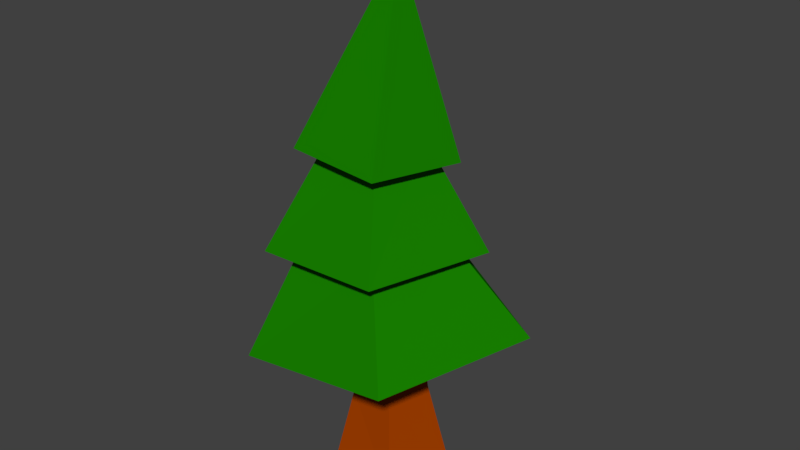 # Source: Tanne01.blend  (saved by Blender 2.79.0; exported with 4.5.12 LTS)
import bpy
from mathutils import Matrix  # noqa: F401  (used for matrix-valued properties, if any)

bpy.ops.wm.read_factory_settings(use_empty=True)
scene = bpy.context.scene
scene.name = 'Scene'

# ---- collections
col_collection_1 = bpy.data.collections.new('Collection 1'); scene.collection.children.link(col_collection_1)

# ---- materials (node trees are filled in below, after node groups)
mat_blatt = bpy.data.materials.new('Blatt')
mat_blatt.alpha_threshold = 0.0
mat_blatt.use_transparent_shadow = False
mat_blatt.diffuse_color = (0.008972, 0.214, 0.0, 1.0)
mat_blatt.roughness = 0.5
mat_blatt.specular_intensity = 0.0
mat_stamm = bpy.data.materials.new('Stamm')
mat_stamm.alpha_threshold = 0.0
mat_stamm.use_transparent_shadow = False
mat_stamm.diffuse_color = (0.3588, 0.04973, 0.0, 1.0)
mat_stamm.roughness = 0.5

# ---- material node trees

# ---- world
world_world = bpy.data.worlds.new('World'); scene.world = world_world
world_world.color = (0.05088, 0.05088, 0.05088)
world_world.use_sun_shadow = False
world_world.sun_shadow_jitter_overblur = 0.0
world_world.cycles.sampling_method = 'MANUAL'

# ---- meshes
me_cylinder = bpy.data.meshes.new('Cylinder')
me_cylinder.from_pydata([(-0.04108, 2.227, 0.0), (-0.113, 1.357, 3.272), (2.077, 0.6882, 0.0), (1.169, 0.4192, 3.44), (1.268, -1.802, 0.0), (0.679, -1.097, 3.376), (-1.35, -1.802, 0.0), (-0.905, -1.097, 3.168), (-2.159, 0.6882, 0.0), (-1.395, 0.4192, 3.103), (-0.3055, 1.107, 6.269), (0.7367, 0.3419, 6.469), (0.3386, -0.8952, 6.392), (-0.9495, -0.8952, 6.145), (-1.348, 0.3419, 6.068), (-0.1387, 4.928, 5.602), (4.502, 1.523, 6.255), (2.73, -3.987, 6.005), (-3.007, -3.987, 5.198), (-4.78, 1.523, 4.949), (-0.646, 2.487, 9.174), (1.717, 0.7684, 9.257), (0.8147, -2.012, 9.225), (-2.107, -2.012, 9.122), (-3.009, 0.7684, 9.09), (-0.6368, 3.814, 8.913), (2.989, 1.179, 9.04), (1.604, -3.086, 8.992), (-2.877, -3.086, 8.833), (-4.262, 1.179, 8.785), (-0.5545, 1.537, 12.75), (0.9023, 0.4749, 12.64), (0.3459, -1.243, 12.68), (-1.455, -1.243, 12.83), (-2.011, 0.4749, 12.87), (-0.5974, 2.751, 12.22), (2.011, 0.8501, 12.01), (1.014, -2.226, 12.09), (-2.209, -2.226, 12.35), (-3.206, 0.8501, 12.43), (0.2181, -1.101e-06, 18.56)], [], [(0, 1, 3, 2), (2, 3, 5, 4), (4, 5, 7, 6), (5, 3, 11, 12), (6, 7, 9, 8), (8, 9, 1, 0), (0, 2, 4, 6, 8), (14, 13, 18, 19), (1, 9, 14, 10), (3, 1, 10, 11), (7, 5, 12, 13), (9, 7, 13, 14), (15, 19, 24, 20), (12, 11, 16, 17), (10, 14, 19, 15), (13, 12, 17, 18), (11, 10, 15, 16), (24, 23, 28, 29), (18, 17, 22, 23), (16, 15, 20, 21), (19, 18, 23, 24), (17, 16, 21, 22), (25, 29, 34, 30), (22, 21, 26, 27), (20, 24, 29, 25), (23, 22, 27, 28), (21, 20, 25, 26), (34, 33, 38, 39), (28, 27, 32, 33), (26, 25, 30, 31), (29, 28, 33, 34), (27, 26, 31, 32), (35, 39, 40), (32, 31, 36, 37), (30, 34, 39, 35), (33, 32, 37, 38), (31, 30, 35, 36), (38, 37, 40), (36, 35, 40), (39, 38, 40), (37, 36, 40), (11, 12, 13, 14, 10)])
me_cylinder.polygons.foreach_set('material_index', [1, 1, 1, 1, 1, 1, 1, 0, 1, 1, 1, 1, 0, 0, 0, 0, 0, 0, 0, 0, 0, 0, 0, 0, 0, 0, 0, 0, 0, 0, 0, 0, 0, 0, 0, 0, 0, 0, 0, 0, 0, 0])
me_cylinder.materials.append(mat_blatt)
me_cylinder.materials.append(mat_stamm)
me_cylinder.use_remesh_preserve_volume = False
me_cylinder.use_remesh_preserve_attributes = False
me_cylinder.use_mirror_vertex_groups = False
me_cylinder.update()

# ---- objects
ob_cylinder = bpy.data.objects.new('Cylinder', me_cylinder)

# ---- transforms, parenting, visibility, modifiers, constraints
ob_cylinder.location = (0.0, 0.0, 0.0)
ob_cylinder.lineart.crease_threshold = 0.0

# ---- collection membership
col_collection_1.objects.link(ob_cylinder)

# ---- scene / render settings (as saved in the file)
scene.frame_start = 1; scene.frame_end = 250; scene.frame_set(1)
scene.render.engine = 'BLENDER_EEVEE_NEXT'
scene.render.resolution_percentage = 50
scene.render.dither_intensity = 0.0
scene.cycles.use_denoising = False
scene.cycles.samples = 128
scene.cycles.sampling_pattern = 'TABULATED_SOBOL'
scene.cycles.use_adaptive_sampling = False
scene.cycles.use_light_tree = False
scene.cycles.blur_glossy = 0.0
scene.cycles.sample_clamp_indirect = 0.0
scene.view_settings.view_transform = 'Standard'
bpy.context.view_layer.update()

# ---- added for rendering (the .blend has no active camera and no usable light): camera, sun
cam_auto = bpy.data.cameras.new('AutoCamera')
cam_auto.lens = 50.0
cam_auto.sensor_width = 36.0
cam_auto.clip_end = 1000.0
ob_auto_camera = bpy.data.objects.new('AutoCamera', cam_auto)
scene.collection.objects.link(ob_auto_camera)
ob_auto_camera.location = (20.7602, -24.6081, 26.0006)
ob_auto_camera.rotation_euler = (1.09748, -7.21219e-08, 0.694738)
scene.camera = ob_auto_camera
light_auto_sun = bpy.data.lights.new('AutoSun', 'SUN')
light_auto_sun.energy = 3.0
light_auto_sun.angle = 0.0523599
ob_auto_sun = bpy.data.objects.new('AutoSun', light_auto_sun)
scene.collection.objects.link(ob_auto_sun)
ob_auto_sun.rotation_euler = (0.872665, 0.174533, 0.523599)
bpy.context.view_layer.update()
